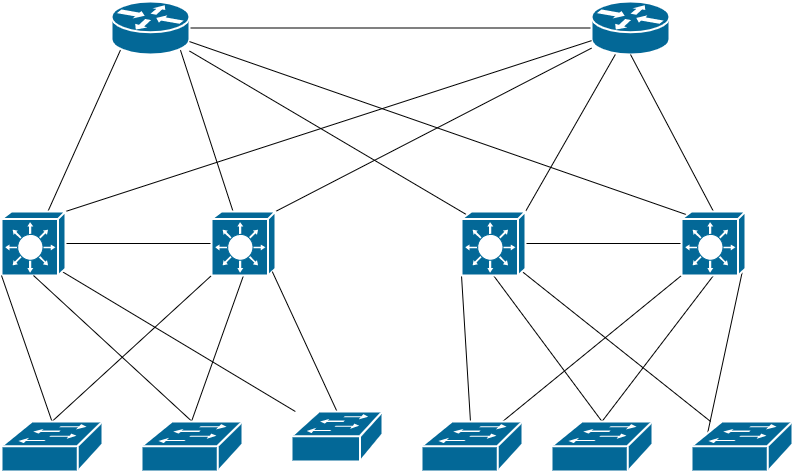

The diagram above was exported from draw.io. Its source (the exported page's mxGraphModel, read from the mxfile embedded in the PNG):
<mxGraphModel dx="1422" dy="839" grid="1" gridSize="10" guides="1" tooltips="1" connect="1" arrows="1" fold="1" page="1" pageScale="1" pageWidth="827" pageHeight="1169" background="none" math="0" shadow="0">
  <root>
    <mxCell id="0" />
    <mxCell id="1" parent="0" />
    <mxCell id="o0674zLys5y1olf2XQM8-2272" style="edgeStyle=none;rounded=0;orthogonalLoop=1;jettySize=auto;html=1;exitX=0.12;exitY=0.9;exitDx=0;exitDy=0;exitPerimeter=0;endArrow=none;endFill=0;" edge="1" parent="1" source="o0674zLys5y1olf2XQM8-2257" target="o0674zLys5y1olf2XQM8-2259">
      <mxGeometry relative="1" as="geometry" />
    </mxCell>
    <mxCell id="o0674zLys5y1olf2XQM8-2273" style="edgeStyle=none;rounded=0;orthogonalLoop=1;jettySize=auto;html=1;exitX=0.88;exitY=0.9;exitDx=0;exitDy=0;exitPerimeter=0;endArrow=none;endFill=0;" edge="1" parent="1" source="o0674zLys5y1olf2XQM8-2257" target="o0674zLys5y1olf2XQM8-2260">
      <mxGeometry relative="1" as="geometry" />
    </mxCell>
    <mxCell id="o0674zLys5y1olf2XQM8-2295" style="edgeStyle=none;rounded=0;orthogonalLoop=1;jettySize=auto;html=1;exitX=1;exitY=0.5;exitDx=0;exitDy=0;exitPerimeter=0;endArrow=none;endFill=0;" edge="1" parent="1" source="o0674zLys5y1olf2XQM8-2257" target="o0674zLys5y1olf2XQM8-2258">
      <mxGeometry relative="1" as="geometry" />
    </mxCell>
    <mxCell id="o0674zLys5y1olf2XQM8-2257" value="" style="shape=mxgraph.cisco.routers.router;sketch=0;html=1;pointerEvents=1;dashed=0;fillColor=#036897;strokeColor=#ffffff;strokeWidth=2;verticalLabelPosition=bottom;verticalAlign=top;align=center;outlineConnect=0;" vertex="1" parent="1">
      <mxGeometry x="130" y="190" width="78" height="53" as="geometry" />
    </mxCell>
    <mxCell id="o0674zLys5y1olf2XQM8-2258" value="" style="shape=mxgraph.cisco.routers.router;sketch=0;html=1;pointerEvents=1;dashed=0;fillColor=#036897;strokeColor=#ffffff;strokeWidth=2;verticalLabelPosition=bottom;verticalAlign=top;align=center;outlineConnect=0;" vertex="1" parent="1">
      <mxGeometry x="610" y="190" width="78" height="53" as="geometry" />
    </mxCell>
    <mxCell id="o0674zLys5y1olf2XQM8-2280" style="edgeStyle=none;rounded=0;orthogonalLoop=1;jettySize=auto;html=1;exitX=1;exitY=0;exitDx=0;exitDy=0;exitPerimeter=0;endArrow=none;endFill=0;" edge="1" parent="1" source="o0674zLys5y1olf2XQM8-2259" target="o0674zLys5y1olf2XQM8-2258">
      <mxGeometry relative="1" as="geometry" />
    </mxCell>
    <mxCell id="o0674zLys5y1olf2XQM8-2285" style="edgeStyle=none;rounded=0;orthogonalLoop=1;jettySize=auto;html=1;exitX=0.95;exitY=0.94;exitDx=0;exitDy=0;exitPerimeter=0;endArrow=none;endFill=0;" edge="1" parent="1" source="o0674zLys5y1olf2XQM8-2259" target="o0674zLys5y1olf2XQM8-2268">
      <mxGeometry relative="1" as="geometry" />
    </mxCell>
    <mxCell id="o0674zLys5y1olf2XQM8-2294" style="edgeStyle=none;rounded=0;orthogonalLoop=1;jettySize=auto;html=1;exitX=1;exitY=0.5;exitDx=0;exitDy=0;exitPerimeter=0;entryX=0;entryY=0.5;entryDx=0;entryDy=0;entryPerimeter=0;endArrow=none;endFill=0;" edge="1" parent="1" source="o0674zLys5y1olf2XQM8-2259" target="o0674zLys5y1olf2XQM8-2260">
      <mxGeometry relative="1" as="geometry" />
    </mxCell>
    <mxCell id="o0674zLys5y1olf2XQM8-2259" value="" style="shape=mxgraph.cisco.switches.layer_3_switch;sketch=0;html=1;pointerEvents=1;dashed=0;fillColor=#036897;strokeColor=#ffffff;strokeWidth=2;verticalLabelPosition=bottom;verticalAlign=top;align=center;outlineConnect=0;" vertex="1" parent="1">
      <mxGeometry x="20" y="400" width="64" height="64" as="geometry" />
    </mxCell>
    <mxCell id="o0674zLys5y1olf2XQM8-2278" style="edgeStyle=none;rounded=0;orthogonalLoop=1;jettySize=auto;html=1;exitX=1;exitY=0;exitDx=0;exitDy=0;exitPerimeter=0;endArrow=none;endFill=0;" edge="1" parent="1" source="o0674zLys5y1olf2XQM8-2260" target="o0674zLys5y1olf2XQM8-2258">
      <mxGeometry relative="1" as="geometry" />
    </mxCell>
    <mxCell id="o0674zLys5y1olf2XQM8-2282" style="edgeStyle=none;rounded=0;orthogonalLoop=1;jettySize=auto;html=1;exitX=0;exitY=1;exitDx=0;exitDy=0;exitPerimeter=0;entryX=0.5;entryY=0;entryDx=0;entryDy=0;entryPerimeter=0;endArrow=none;endFill=0;" edge="1" parent="1" source="o0674zLys5y1olf2XQM8-2260" target="o0674zLys5y1olf2XQM8-2264">
      <mxGeometry relative="1" as="geometry" />
    </mxCell>
    <mxCell id="o0674zLys5y1olf2XQM8-2284" style="edgeStyle=none;rounded=0;orthogonalLoop=1;jettySize=auto;html=1;exitX=0.5;exitY=1;exitDx=0;exitDy=0;exitPerimeter=0;endArrow=none;endFill=0;" edge="1" parent="1" source="o0674zLys5y1olf2XQM8-2260">
      <mxGeometry relative="1" as="geometry">
        <mxPoint x="210" y="610" as="targetPoint" />
      </mxGeometry>
    </mxCell>
    <mxCell id="o0674zLys5y1olf2XQM8-2260" value="" style="shape=mxgraph.cisco.switches.layer_3_switch;sketch=0;html=1;pointerEvents=1;dashed=0;fillColor=#036897;strokeColor=#ffffff;strokeWidth=2;verticalLabelPosition=bottom;verticalAlign=top;align=center;outlineConnect=0;" vertex="1" parent="1">
      <mxGeometry x="230" y="400" width="64" height="64" as="geometry" />
    </mxCell>
    <mxCell id="o0674zLys5y1olf2XQM8-2274" style="edgeStyle=none;rounded=0;orthogonalLoop=1;jettySize=auto;html=1;exitX=1;exitY=0;exitDx=0;exitDy=0;exitPerimeter=0;endArrow=none;endFill=0;" edge="1" parent="1" source="o0674zLys5y1olf2XQM8-2261" target="o0674zLys5y1olf2XQM8-2258">
      <mxGeometry relative="1" as="geometry" />
    </mxCell>
    <mxCell id="o0674zLys5y1olf2XQM8-2277" style="edgeStyle=none;rounded=0;orthogonalLoop=1;jettySize=auto;html=1;exitX=0.08;exitY=0.05;exitDx=0;exitDy=0;exitPerimeter=0;endArrow=none;endFill=0;" edge="1" parent="1" source="o0674zLys5y1olf2XQM8-2261" target="o0674zLys5y1olf2XQM8-2257">
      <mxGeometry relative="1" as="geometry" />
    </mxCell>
    <mxCell id="o0674zLys5y1olf2XQM8-2287" style="edgeStyle=none;rounded=0;orthogonalLoop=1;jettySize=auto;html=1;exitX=0;exitY=1;exitDx=0;exitDy=0;exitPerimeter=0;endArrow=none;endFill=0;" edge="1" parent="1" source="o0674zLys5y1olf2XQM8-2261" target="o0674zLys5y1olf2XQM8-2269">
      <mxGeometry relative="1" as="geometry" />
    </mxCell>
    <mxCell id="o0674zLys5y1olf2XQM8-2288" style="edgeStyle=none;rounded=0;orthogonalLoop=1;jettySize=auto;html=1;exitX=0.5;exitY=1;exitDx=0;exitDy=0;exitPerimeter=0;entryX=0.5;entryY=0;entryDx=0;entryDy=0;entryPerimeter=0;endArrow=none;endFill=0;" edge="1" parent="1" source="o0674zLys5y1olf2XQM8-2261" target="o0674zLys5y1olf2XQM8-2270">
      <mxGeometry relative="1" as="geometry" />
    </mxCell>
    <mxCell id="o0674zLys5y1olf2XQM8-2289" style="edgeStyle=none;rounded=0;orthogonalLoop=1;jettySize=auto;html=1;exitX=0.95;exitY=0.94;exitDx=0;exitDy=0;exitPerimeter=0;endArrow=none;endFill=0;" edge="1" parent="1" source="o0674zLys5y1olf2XQM8-2261" target="o0674zLys5y1olf2XQM8-2271">
      <mxGeometry relative="1" as="geometry" />
    </mxCell>
    <mxCell id="o0674zLys5y1olf2XQM8-2293" style="edgeStyle=none;rounded=0;orthogonalLoop=1;jettySize=auto;html=1;exitX=1;exitY=0.5;exitDx=0;exitDy=0;exitPerimeter=0;entryX=0;entryY=0.5;entryDx=0;entryDy=0;entryPerimeter=0;endArrow=none;endFill=0;" edge="1" parent="1" source="o0674zLys5y1olf2XQM8-2261" target="o0674zLys5y1olf2XQM8-2262">
      <mxGeometry relative="1" as="geometry" />
    </mxCell>
    <mxCell id="o0674zLys5y1olf2XQM8-2261" value="" style="shape=mxgraph.cisco.switches.layer_3_switch;sketch=0;html=1;pointerEvents=1;dashed=0;fillColor=#036897;strokeColor=#ffffff;strokeWidth=2;verticalLabelPosition=bottom;verticalAlign=top;align=center;outlineConnect=0;" vertex="1" parent="1">
      <mxGeometry x="480" y="400" width="64" height="64" as="geometry" />
    </mxCell>
    <mxCell id="o0674zLys5y1olf2XQM8-2275" style="edgeStyle=none;rounded=0;orthogonalLoop=1;jettySize=auto;html=1;exitX=0.5;exitY=0;exitDx=0;exitDy=0;exitPerimeter=0;entryX=0.5;entryY=1;entryDx=0;entryDy=0;entryPerimeter=0;endArrow=none;endFill=0;" edge="1" parent="1" source="o0674zLys5y1olf2XQM8-2262" target="o0674zLys5y1olf2XQM8-2258">
      <mxGeometry relative="1" as="geometry" />
    </mxCell>
    <mxCell id="o0674zLys5y1olf2XQM8-2279" style="edgeStyle=none;rounded=0;orthogonalLoop=1;jettySize=auto;html=1;exitX=0.08;exitY=0.05;exitDx=0;exitDy=0;exitPerimeter=0;endArrow=none;endFill=0;" edge="1" parent="1" source="o0674zLys5y1olf2XQM8-2262" target="o0674zLys5y1olf2XQM8-2257">
      <mxGeometry relative="1" as="geometry" />
    </mxCell>
    <mxCell id="o0674zLys5y1olf2XQM8-2290" style="edgeStyle=none;rounded=0;orthogonalLoop=1;jettySize=auto;html=1;exitX=0;exitY=1;exitDx=0;exitDy=0;exitPerimeter=0;endArrow=none;endFill=0;" edge="1" parent="1" source="o0674zLys5y1olf2XQM8-2262" target="o0674zLys5y1olf2XQM8-2269">
      <mxGeometry relative="1" as="geometry" />
    </mxCell>
    <mxCell id="o0674zLys5y1olf2XQM8-2291" style="edgeStyle=none;rounded=0;orthogonalLoop=1;jettySize=auto;html=1;exitX=0.5;exitY=1;exitDx=0;exitDy=0;exitPerimeter=0;entryX=0.5;entryY=0;entryDx=0;entryDy=0;entryPerimeter=0;endArrow=none;endFill=0;" edge="1" parent="1" source="o0674zLys5y1olf2XQM8-2262" target="o0674zLys5y1olf2XQM8-2270">
      <mxGeometry relative="1" as="geometry" />
    </mxCell>
    <mxCell id="o0674zLys5y1olf2XQM8-2292" style="edgeStyle=none;rounded=0;orthogonalLoop=1;jettySize=auto;html=1;exitX=0.95;exitY=0.94;exitDx=0;exitDy=0;exitPerimeter=0;entryX=0.16;entryY=0.23;entryDx=0;entryDy=0;entryPerimeter=0;endArrow=none;endFill=0;" edge="1" parent="1" source="o0674zLys5y1olf2XQM8-2262" target="o0674zLys5y1olf2XQM8-2271">
      <mxGeometry relative="1" as="geometry" />
    </mxCell>
    <mxCell id="o0674zLys5y1olf2XQM8-2262" value="" style="shape=mxgraph.cisco.switches.layer_3_switch;sketch=0;html=1;pointerEvents=1;dashed=0;fillColor=#036897;strokeColor=#ffffff;strokeWidth=2;verticalLabelPosition=bottom;verticalAlign=top;align=center;outlineConnect=0;" vertex="1" parent="1">
      <mxGeometry x="700" y="400" width="64" height="64" as="geometry" />
    </mxCell>
    <mxCell id="o0674zLys5y1olf2XQM8-2281" style="edgeStyle=none;rounded=0;orthogonalLoop=1;jettySize=auto;html=1;exitX=0.5;exitY=0;exitDx=0;exitDy=0;exitPerimeter=0;entryX=0;entryY=1;entryDx=0;entryDy=0;entryPerimeter=0;endArrow=none;endFill=0;" edge="1" parent="1" source="o0674zLys5y1olf2XQM8-2264" target="o0674zLys5y1olf2XQM8-2259">
      <mxGeometry relative="1" as="geometry" />
    </mxCell>
    <mxCell id="o0674zLys5y1olf2XQM8-2264" value="" style="shape=mxgraph.cisco.switches.workgroup_switch;sketch=0;html=1;pointerEvents=1;dashed=0;fillColor=#036897;strokeColor=#ffffff;strokeWidth=2;verticalLabelPosition=bottom;verticalAlign=top;align=center;outlineConnect=0;" vertex="1" parent="1">
      <mxGeometry x="20" y="610" width="101" height="50" as="geometry" />
    </mxCell>
    <mxCell id="o0674zLys5y1olf2XQM8-2283" style="edgeStyle=none;rounded=0;orthogonalLoop=1;jettySize=auto;html=1;exitX=0.5;exitY=0;exitDx=0;exitDy=0;exitPerimeter=0;entryX=0.5;entryY=1;entryDx=0;entryDy=0;entryPerimeter=0;endArrow=none;endFill=0;" edge="1" parent="1" source="o0674zLys5y1olf2XQM8-2267" target="o0674zLys5y1olf2XQM8-2259">
      <mxGeometry relative="1" as="geometry" />
    </mxCell>
    <mxCell id="o0674zLys5y1olf2XQM8-2267" value="" style="shape=mxgraph.cisco.switches.workgroup_switch;sketch=0;html=1;pointerEvents=1;dashed=0;fillColor=#036897;strokeColor=#ffffff;strokeWidth=2;verticalLabelPosition=bottom;verticalAlign=top;align=center;outlineConnect=0;" vertex="1" parent="1">
      <mxGeometry x="160" y="610" width="101" height="50" as="geometry" />
    </mxCell>
    <mxCell id="o0674zLys5y1olf2XQM8-2286" style="edgeStyle=none;rounded=0;orthogonalLoop=1;jettySize=auto;html=1;exitX=0.5;exitY=0;exitDx=0;exitDy=0;exitPerimeter=0;entryX=0.95;entryY=0.94;entryDx=0;entryDy=0;entryPerimeter=0;endArrow=none;endFill=0;" edge="1" parent="1" source="o0674zLys5y1olf2XQM8-2268" target="o0674zLys5y1olf2XQM8-2260">
      <mxGeometry relative="1" as="geometry" />
    </mxCell>
    <mxCell id="o0674zLys5y1olf2XQM8-2268" value="" style="shape=mxgraph.cisco.switches.workgroup_switch;sketch=0;html=1;pointerEvents=1;dashed=0;fillColor=#036897;strokeColor=#ffffff;strokeWidth=2;verticalLabelPosition=bottom;verticalAlign=top;align=center;outlineConnect=0;" vertex="1" parent="1">
      <mxGeometry x="310" y="600" width="91" height="50" as="geometry" />
    </mxCell>
    <mxCell id="o0674zLys5y1olf2XQM8-2269" value="" style="shape=mxgraph.cisco.switches.workgroup_switch;sketch=0;html=1;pointerEvents=1;dashed=0;fillColor=#036897;strokeColor=#ffffff;strokeWidth=2;verticalLabelPosition=bottom;verticalAlign=top;align=center;outlineConnect=0;" vertex="1" parent="1">
      <mxGeometry x="440" y="610" width="101" height="50" as="geometry" />
    </mxCell>
    <mxCell id="o0674zLys5y1olf2XQM8-2270" value="" style="shape=mxgraph.cisco.switches.workgroup_switch;sketch=0;html=1;pointerEvents=1;dashed=0;fillColor=#036897;strokeColor=#ffffff;strokeWidth=2;verticalLabelPosition=bottom;verticalAlign=top;align=center;outlineConnect=0;" vertex="1" parent="1">
      <mxGeometry x="570" y="610" width="101" height="50" as="geometry" />
    </mxCell>
    <mxCell id="o0674zLys5y1olf2XQM8-2271" value="" style="shape=mxgraph.cisco.switches.workgroup_switch;sketch=0;html=1;pointerEvents=1;dashed=0;fillColor=#036897;strokeColor=#ffffff;strokeWidth=2;verticalLabelPosition=bottom;verticalAlign=top;align=center;outlineConnect=0;" vertex="1" parent="1">
      <mxGeometry x="710" y="610" width="101" height="50" as="geometry" />
    </mxCell>
  </root>
</mxGraphModel>